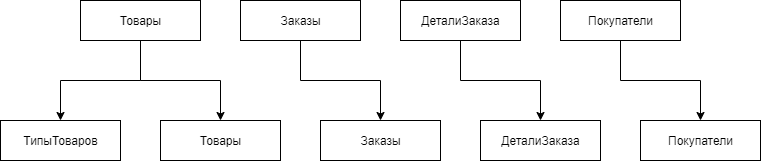

The diagram above was exported from draw.io. Its source (the exported page's mxGraphModel, read from the mxfile embedded in the PNG):
<mxGraphModel dx="1038" dy="499" grid="1" gridSize="10" guides="1" tooltips="1" connect="1" arrows="1" fold="1" page="1" pageScale="1" pageWidth="827" pageHeight="1169" background="none" math="0" shadow="0">
  <root>
    <mxCell id="0" />
    <mxCell id="1" parent="0" />
    <mxCell id="6_O9sg7J6VhZjWM7PKZR-39" style="edgeStyle=orthogonalEdgeStyle;rounded=0;orthogonalLoop=1;jettySize=auto;html=1;exitX=0.5;exitY=1;exitDx=0;exitDy=0;entryX=0.5;entryY=0;entryDx=0;entryDy=0;startArrow=none;startFill=0;" edge="1" parent="1" source="6_O9sg7J6VhZjWM7PKZR-28" target="6_O9sg7J6VhZjWM7PKZR-37">
      <mxGeometry relative="1" as="geometry">
        <Array as="points">
          <mxPoint x="180" y="160" />
          <mxPoint x="100" y="160" />
        </Array>
      </mxGeometry>
    </mxCell>
    <mxCell id="6_O9sg7J6VhZjWM7PKZR-40" style="edgeStyle=orthogonalEdgeStyle;rounded=0;orthogonalLoop=1;jettySize=auto;html=1;exitX=0.5;exitY=1;exitDx=0;exitDy=0;startArrow=none;startFill=0;" edge="1" parent="1" source="6_O9sg7J6VhZjWM7PKZR-28" target="6_O9sg7J6VhZjWM7PKZR-33">
      <mxGeometry relative="1" as="geometry" />
    </mxCell>
    <mxCell id="6_O9sg7J6VhZjWM7PKZR-28" value="Товары" style="html=1;" vertex="1" parent="1">
      <mxGeometry x="120" y="80" width="120" height="40" as="geometry" />
    </mxCell>
    <mxCell id="6_O9sg7J6VhZjWM7PKZR-41" style="edgeStyle=orthogonalEdgeStyle;rounded=0;orthogonalLoop=1;jettySize=auto;html=1;exitX=0.5;exitY=1;exitDx=0;exitDy=0;entryX=0.5;entryY=0;entryDx=0;entryDy=0;startArrow=none;startFill=0;" edge="1" parent="1" source="6_O9sg7J6VhZjWM7PKZR-29" target="6_O9sg7J6VhZjWM7PKZR-34">
      <mxGeometry relative="1" as="geometry" />
    </mxCell>
    <mxCell id="6_O9sg7J6VhZjWM7PKZR-29" value="Заказы" style="html=1;" vertex="1" parent="1">
      <mxGeometry x="280" y="80" width="120" height="40" as="geometry" />
    </mxCell>
    <mxCell id="6_O9sg7J6VhZjWM7PKZR-42" style="edgeStyle=orthogonalEdgeStyle;rounded=0;orthogonalLoop=1;jettySize=auto;html=1;exitX=0.5;exitY=1;exitDx=0;exitDy=0;entryX=0.5;entryY=0;entryDx=0;entryDy=0;startArrow=none;startFill=0;" edge="1" parent="1" source="6_O9sg7J6VhZjWM7PKZR-30" target="6_O9sg7J6VhZjWM7PKZR-35">
      <mxGeometry relative="1" as="geometry" />
    </mxCell>
    <mxCell id="6_O9sg7J6VhZjWM7PKZR-30" value="ДеталиЗаказа" style="html=1;" vertex="1" parent="1">
      <mxGeometry x="440" y="80" width="120" height="40" as="geometry" />
    </mxCell>
    <mxCell id="6_O9sg7J6VhZjWM7PKZR-43" style="edgeStyle=orthogonalEdgeStyle;rounded=0;orthogonalLoop=1;jettySize=auto;html=1;exitX=0.5;exitY=1;exitDx=0;exitDy=0;entryX=0.5;entryY=0;entryDx=0;entryDy=0;startArrow=none;startFill=0;" edge="1" parent="1" source="6_O9sg7J6VhZjWM7PKZR-31" target="6_O9sg7J6VhZjWM7PKZR-36">
      <mxGeometry relative="1" as="geometry" />
    </mxCell>
    <mxCell id="6_O9sg7J6VhZjWM7PKZR-31" value="Покупатели" style="html=1;" vertex="1" parent="1">
      <mxGeometry x="600" y="80" width="120" height="40" as="geometry" />
    </mxCell>
    <mxCell id="6_O9sg7J6VhZjWM7PKZR-33" value="Товары" style="html=1;" vertex="1" parent="1">
      <mxGeometry x="200" y="200" width="120" height="40" as="geometry" />
    </mxCell>
    <mxCell id="6_O9sg7J6VhZjWM7PKZR-34" value="Заказы" style="html=1;" vertex="1" parent="1">
      <mxGeometry x="360" y="200" width="120" height="40" as="geometry" />
    </mxCell>
    <mxCell id="6_O9sg7J6VhZjWM7PKZR-35" value="ДеталиЗаказа" style="html=1;" vertex="1" parent="1">
      <mxGeometry x="520" y="200" width="120" height="40" as="geometry" />
    </mxCell>
    <mxCell id="6_O9sg7J6VhZjWM7PKZR-36" value="Покупатели" style="html=1;" vertex="1" parent="1">
      <mxGeometry x="680" y="200" width="120" height="40" as="geometry" />
    </mxCell>
    <mxCell id="6_O9sg7J6VhZjWM7PKZR-37" value="ТипыТоваров" style="html=1;" vertex="1" parent="1">
      <mxGeometry x="40" y="200" width="120" height="40" as="geometry" />
    </mxCell>
  </root>
</mxGraphModel>